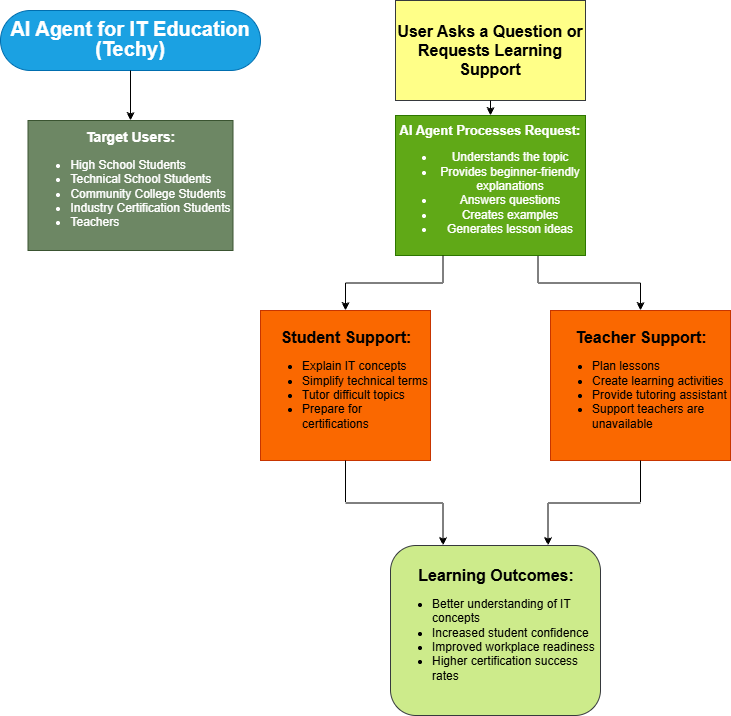

The diagram above was exported from draw.io. Its source (the exported page's mxGraphModel, read from the mxfile embedded in the PNG):
<mxGraphModel dx="1211" dy="1031" grid="1" gridSize="10" guides="1" tooltips="1" connect="1" arrows="1" fold="1" page="1" pageScale="1" pageWidth="850" pageHeight="1100" math="0" shadow="0">
  <root>
    <mxCell id="0" />
    <mxCell id="1" parent="0" />
    <mxCell id="qoTTN4CJO8viMvK1tDyN-1" parent="1" style="whiteSpace=wrap;html=1;fillColor=#1ba1e2;fontColor=#ffffff;strokeColor=#006EAF;rounded=1;arcSize=50;align=center;" value="&lt;div style=&quot;line-height: 140%;&quot;&gt;&lt;b&gt;&lt;font style=&quot;font-size: 20px;&quot;&gt;AI Agent for IT Education&lt;/font&gt;&lt;/b&gt;&lt;div&gt;&lt;b&gt;&lt;font style=&quot;font-size: 20px;&quot;&gt;(Techy&lt;span&gt;)&lt;/span&gt;&lt;/font&gt;&lt;/b&gt;&lt;/div&gt;&lt;/div&gt;" vertex="1">
      <mxGeometry height="60" width="260" x="70" y="130" as="geometry" />
    </mxCell>
    <mxCell id="qoTTN4CJO8viMvK1tDyN-2" parent="1" style="whiteSpace=wrap;html=1;fillColor=#6d8764;strokeColor=#3A5431;fontColor=#ffffff;align=center;" value="&lt;b&gt;&lt;font style=&quot;font-size: 14px;&quot;&gt;Target Users:&lt;/font&gt;&lt;/b&gt;&lt;div&gt;&lt;ul&gt;&lt;li style=&quot;text-align: left;&quot;&gt;&lt;font&gt;High School Students&lt;/font&gt;&lt;/li&gt;&lt;li style=&quot;text-align: left;&quot;&gt;&lt;font&gt;Technical School Students&lt;/font&gt;&lt;/li&gt;&lt;li style=&quot;text-align: left;&quot;&gt;&lt;font&gt;Community College Students&lt;/font&gt;&lt;/li&gt;&lt;li style=&quot;text-align: left;&quot;&gt;&lt;font&gt;Industry Certification Students&lt;/font&gt;&lt;/li&gt;&lt;li style=&quot;text-align: left;&quot;&gt;&lt;font&gt;Teachers&lt;/font&gt;&lt;/li&gt;&lt;/ul&gt;&lt;/div&gt;" vertex="1">
      <mxGeometry height="130" width="205" x="97.5" y="240" as="geometry" />
    </mxCell>
    <mxCell id="qoTTN4CJO8viMvK1tDyN-3" parent="1" style="whiteSpace=wrap;html=1;fillColor=light-dark(#FFFF88,#FFFF33);strokeColor=#36393d;" value="&lt;b style=&quot;color: light-dark(rgb(0, 0, 0), rgb(0, 0, 0));&quot;&gt;&lt;font style=&quot;font-size: 16px;&quot;&gt;User Asks a Question or Requests Learning Support&lt;/font&gt;&lt;/b&gt;" vertex="1">
      <mxGeometry height="100" width="190" x="465" y="120" as="geometry" />
    </mxCell>
    <mxCell id="qoTTN4CJO8viMvK1tDyN-16" edge="1" parent="1" source="qoTTN4CJO8viMvK1tDyN-4" style="edgeStyle=orthogonalEdgeStyle;rounded=0;orthogonalLoop=1;jettySize=auto;html=1;exitX=0.75;exitY=1;exitDx=0;exitDy=0;entryX=0.5;entryY=0;entryDx=0;entryDy=0;" target="qoTTN4CJO8viMvK1tDyN-6">
      <mxGeometry relative="1" as="geometry" />
    </mxCell>
    <mxCell id="qoTTN4CJO8viMvK1tDyN-4" parent="1" style="whiteSpace=wrap;html=1;fillColor=#60a917;strokeColor=#2D7600;fontColor=#ffffff;fontStyle=1;align=center;" value="&lt;font style=&quot;font-size: 13px;&quot;&gt;AI Agent Processes Request:&lt;/font&gt;&lt;div&gt;&lt;ul&gt;&lt;li&gt;&lt;span style=&quot;font-weight: normal;&quot;&gt;Understands the topic&lt;/span&gt;&lt;/li&gt;&lt;li&gt;&lt;span style=&quot;font-weight: normal;&quot;&gt;Provides beginner-friendly explanations&lt;/span&gt;&lt;/li&gt;&lt;li&gt;&lt;span style=&quot;font-weight: normal;&quot;&gt;Answers questions&lt;/span&gt;&lt;/li&gt;&lt;li&gt;&lt;span style=&quot;font-weight: normal;&quot;&gt;Creates examples&lt;/span&gt;&lt;/li&gt;&lt;li&gt;&lt;span style=&quot;font-weight: normal;&quot;&gt;Generates lesson ideas&lt;/span&gt;&lt;/li&gt;&lt;/ul&gt;&lt;/div&gt;" vertex="1">
      <mxGeometry height="140" width="190" x="465" y="235" as="geometry" />
    </mxCell>
    <mxCell id="qoTTN4CJO8viMvK1tDyN-5" parent="1" style="whiteSpace=wrap;html=1;fillColor=#fa6800;fontColor=#000000;strokeColor=#C73500;fontStyle=1;align=left;" value="&lt;div style=&quot;text-align: center;&quot;&gt;&lt;span style=&quot;background-color: transparent; color: light-dark(rgb(0, 0, 0), rgb(237, 237, 237));&quot;&gt;&lt;font style=&quot;font-size: 16px;&quot;&gt;Student Support:&lt;/font&gt;&lt;/span&gt;&lt;/div&gt;&lt;div&gt;&lt;ul&gt;&lt;li style=&quot;&quot;&gt;&lt;span style=&quot;font-weight: 400;&quot;&gt;Explain IT concepts&lt;/span&gt;&lt;/li&gt;&lt;li style=&quot;&quot;&gt;&lt;span style=&quot;font-weight: 400;&quot;&gt;Simplify technical terms&lt;/span&gt;&lt;/li&gt;&lt;li&gt;&lt;span style=&quot;font-weight: 400;&quot;&gt;Tutor difficult topics&lt;/span&gt;&lt;/li&gt;&lt;li&gt;&lt;span style=&quot;font-weight: 400;&quot;&gt;Prepare for certifications&lt;/span&gt;&lt;/li&gt;&lt;/ul&gt;&lt;/div&gt;" vertex="1">
      <mxGeometry height="150" width="170" x="330" y="430" as="geometry" />
    </mxCell>
    <mxCell id="qoTTN4CJO8viMvK1tDyN-6" parent="1" style="whiteSpace=wrap;html=1;fillColor=#fa6800;fontColor=#000000;strokeColor=#C73500;fontStyle=1;align=left;" value="&lt;div style=&quot;text-align: center;&quot;&gt;&lt;span style=&quot;background-color: transparent; color: light-dark(rgb(0, 0, 0), rgb(237, 237, 237));&quot;&gt;&lt;font style=&quot;font-size: 16px;&quot;&gt;Teacher Support:&lt;/font&gt;&lt;/span&gt;&lt;/div&gt;&lt;div&gt;&lt;ul&gt;&lt;li style=&quot;&quot;&gt;&lt;span style=&quot;font-weight: normal;&quot;&gt;Plan lessons&lt;/span&gt;&lt;/li&gt;&lt;li&gt;&lt;span style=&quot;font-weight: normal;&quot;&gt;Create learning activities&lt;/span&gt;&lt;/li&gt;&lt;li&gt;&lt;span style=&quot;font-weight: normal;&quot;&gt;Provide tutoring assistant&lt;/span&gt;&lt;/li&gt;&lt;li&gt;&lt;span style=&quot;font-weight: normal;&quot;&gt;Support teachers are unavailable&lt;/span&gt;&lt;/li&gt;&lt;/ul&gt;&lt;/div&gt;" vertex="1">
      <mxGeometry height="150" width="180" x="620" y="430" as="geometry" />
    </mxCell>
    <mxCell id="qoTTN4CJO8viMvK1tDyN-7" parent="1" style="whiteSpace=wrap;html=1;fillColor=#cdeb8b;strokeColor=#36393d;rounded=1;fontStyle=1;align=left;" value="&lt;div style=&quot;text-align: center;&quot;&gt;&lt;span style=&quot;font-size: 16px; background-color: transparent; color: light-dark(rgb(0, 0, 0), rgb(255, 255, 255));&quot;&gt;Learning Outcomes:&lt;/span&gt;&lt;/div&gt;&lt;div&gt;&lt;ul&gt;&lt;li style=&quot;&quot;&gt;&lt;span style=&quot;font-weight: normal;&quot;&gt;Better understanding of IT concepts&lt;/span&gt;&lt;/li&gt;&lt;li style=&quot;&quot;&gt;&lt;span style=&quot;font-weight: normal;&quot;&gt;Increased student confidence&lt;/span&gt;&lt;/li&gt;&lt;li&gt;&lt;span style=&quot;font-weight: normal;&quot;&gt;Improved workplace readiness&lt;/span&gt;&lt;/li&gt;&lt;li&gt;&lt;span style=&quot;font-weight: normal;&quot;&gt;Higher certification success rates&lt;/span&gt;&lt;/li&gt;&lt;/ul&gt;&lt;/div&gt;" vertex="1">
      <mxGeometry height="170" width="210" x="460" y="665" as="geometry" />
    </mxCell>
    <mxCell id="qoTTN4CJO8viMvK1tDyN-8" edge="1" parent="1" source="qoTTN4CJO8viMvK1tDyN-1" style="edgeStyle=none;orthogonalLoop=1;jettySize=auto;html=1;rounded=0;entryX=0.5;entryY=0;entryDx=0;entryDy=0;exitX=0.5;exitY=1;exitDx=0;exitDy=0;" target="qoTTN4CJO8viMvK1tDyN-2" value="">
      <mxGeometry relative="1" width="100" as="geometry">
        <Array as="points" />
        <mxPoint x="420" y="110" as="sourcePoint" />
        <mxPoint x="420" y="140" as="targetPoint" />
      </mxGeometry>
    </mxCell>
    <mxCell id="qoTTN4CJO8viMvK1tDyN-10" edge="1" parent="1" source="qoTTN4CJO8viMvK1tDyN-3" style="edgeStyle=none;orthogonalLoop=1;jettySize=auto;html=1;rounded=0;exitX=0.5;exitY=1;exitDx=0;exitDy=0;entryX=0.5;entryY=0;entryDx=0;entryDy=0;" target="qoTTN4CJO8viMvK1tDyN-4" value="">
      <mxGeometry relative="1" width="100" as="geometry">
        <Array as="points" />
        <mxPoint x="570.4300000000001" y="320" as="sourcePoint" />
        <mxPoint x="570" y="380" as="targetPoint" />
      </mxGeometry>
    </mxCell>
    <mxCell id="qoTTN4CJO8viMvK1tDyN-11" edge="1" parent="1" source="qoTTN4CJO8viMvK1tDyN-4" style="edgeStyle=orthogonalEdgeStyle;orthogonalLoop=1;jettySize=auto;html=1;rounded=0;exitX=0.25;exitY=1;exitDx=0;exitDy=0;entryX=0.5;entryY=0;entryDx=0;entryDy=0;" target="qoTTN4CJO8viMvK1tDyN-5" value="">
      <mxGeometry relative="1" width="100" as="geometry">
        <mxPoint x="460.43" y="460" as="sourcePoint" />
        <mxPoint x="460" y="520" as="targetPoint" />
      </mxGeometry>
    </mxCell>
    <mxCell id="qoTTN4CJO8viMvK1tDyN-13" edge="1" parent="1" source="qoTTN4CJO8viMvK1tDyN-5" style="edgeStyle=orthogonalEdgeStyle;orthogonalLoop=1;jettySize=auto;html=1;rounded=0;exitX=0.5;exitY=1;exitDx=0;exitDy=0;entryX=0.25;entryY=0;entryDx=0;entryDy=0;" target="qoTTN4CJO8viMvK1tDyN-7" value="">
      <mxGeometry relative="1" width="100" as="geometry">
        <mxPoint x="500.43" y="580" as="sourcePoint" />
        <mxPoint x="500" y="640" as="targetPoint" />
      </mxGeometry>
    </mxCell>
    <mxCell id="qoTTN4CJO8viMvK1tDyN-14" edge="1" parent="1" source="qoTTN4CJO8viMvK1tDyN-6" style="edgeStyle=orthogonalEdgeStyle;orthogonalLoop=1;jettySize=auto;html=1;rounded=0;exitX=0.5;exitY=1;exitDx=0;exitDy=0;entryX=0.75;entryY=0;entryDx=0;entryDy=0;" target="qoTTN4CJO8viMvK1tDyN-7" value="">
      <mxGeometry relative="1" width="100" as="geometry">
        <mxPoint x="500.43" y="580" as="sourcePoint" />
        <mxPoint x="500" y="640" as="targetPoint" />
      </mxGeometry>
    </mxCell>
  </root>
</mxGraphModel>